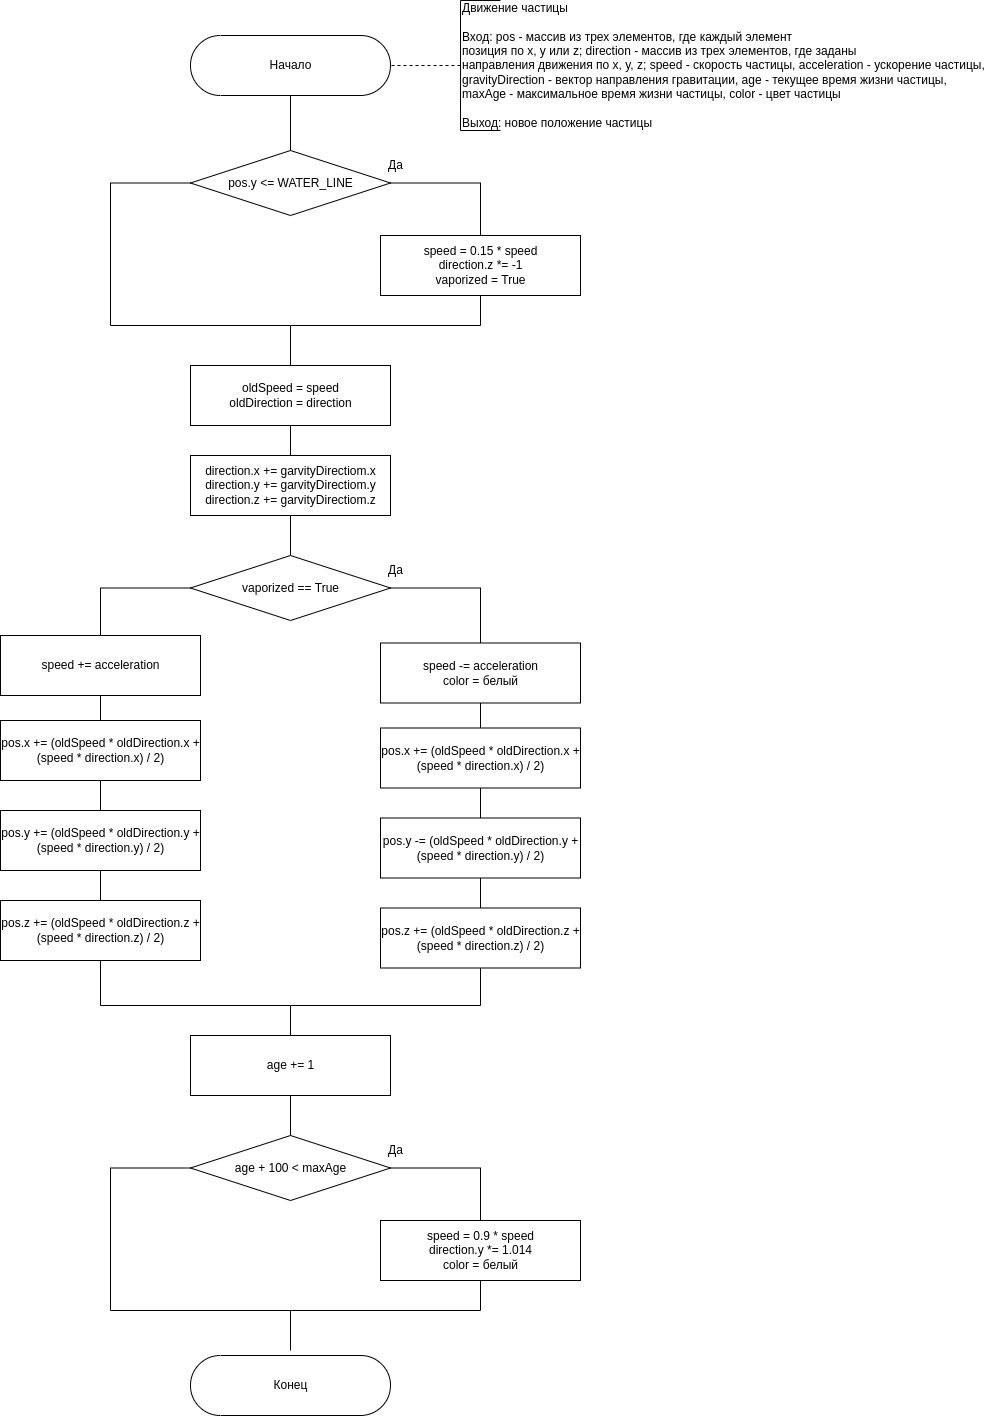

The diagram above was exported from draw.io. Its source (the exported page's mxGraphModel, read from the mxfile embedded in the PNG):
<mxGraphModel dx="1350" dy="803" grid="1" gridSize="10" guides="1" tooltips="1" connect="1" arrows="1" fold="1" page="1" pageScale="1" pageWidth="4681" pageHeight="3300" math="0" shadow="0">
  <root>
    <mxCell id="0" />
    <mxCell id="1" parent="0" />
    <mxCell id="bDXeZHgTQ4lmwak4SAoD-40" style="edgeStyle=orthogonalEdgeStyle;rounded=0;orthogonalLoop=1;jettySize=auto;html=1;exitX=0.5;exitY=0.5;exitDx=0;exitDy=30;exitPerimeter=0;entryX=0.5;entryY=0;entryDx=0;entryDy=0;endArrow=none;endFill=0;" edge="1" parent="1" source="bDXeZHgTQ4lmwak4SAoD-36" target="bDXeZHgTQ4lmwak4SAoD-39">
      <mxGeometry relative="1" as="geometry" />
    </mxCell>
    <mxCell id="bDXeZHgTQ4lmwak4SAoD-36" value="Начало" style="html=1;dashed=0;whitespace=wrap;shape=mxgraph.dfd.start" vertex="1" parent="1">
      <mxGeometry x="880" y="110" width="200" height="60" as="geometry" />
    </mxCell>
    <mxCell id="bDXeZHgTQ4lmwak4SAoD-37" value="" style="edgeStyle=orthogonalEdgeStyle;rounded=0;orthogonalLoop=1;jettySize=auto;html=1;endArrow=none;endFill=0;dashed=1;" edge="1" parent="1" source="bDXeZHgTQ4lmwak4SAoD-38">
      <mxGeometry relative="1" as="geometry">
        <mxPoint x="1080" y="140" as="targetPoint" />
      </mxGeometry>
    </mxCell>
    <mxCell id="bDXeZHgTQ4lmwak4SAoD-38" value="Движение частицы&lt;br&gt;&lt;br&gt;Вход: pos - массив из трех элементов, где каждый элемент&lt;br&gt;позиция по x, y или z; direction - массив из трех элементов, где заданы&lt;br&gt;направления движения по x, y, z; speed - скорость частицы, acceleration - ускорение частицы,&lt;br&gt;gravityDirection - вектор направления гравитации, age - текущее время жизни частицы,&lt;br&gt;maxAge - максимальное время жизни частицы, color - цвет частицы&lt;br&gt;&lt;br&gt;Выход: новое положение частицы" style="html=1;dashed=0;whitespace=wrap;shape=partialRectangle;right=0;align=left;" vertex="1" parent="1">
      <mxGeometry x="1150" y="75" width="40" height="130" as="geometry" />
    </mxCell>
    <mxCell id="bDXeZHgTQ4lmwak4SAoD-41" style="edgeStyle=orthogonalEdgeStyle;rounded=0;orthogonalLoop=1;jettySize=auto;html=1;exitX=1;exitY=0.5;exitDx=0;exitDy=0;endArrow=none;endFill=0;entryX=0.5;entryY=0;entryDx=0;entryDy=0;" edge="1" parent="1" source="bDXeZHgTQ4lmwak4SAoD-39" target="bDXeZHgTQ4lmwak4SAoD-42">
      <mxGeometry relative="1" as="geometry">
        <mxPoint x="1180" y="258" as="targetPoint" />
      </mxGeometry>
    </mxCell>
    <mxCell id="bDXeZHgTQ4lmwak4SAoD-44" style="edgeStyle=orthogonalEdgeStyle;rounded=0;orthogonalLoop=1;jettySize=auto;html=1;exitX=0;exitY=0.5;exitDx=0;exitDy=0;endArrow=none;endFill=0;" edge="1" parent="1" source="bDXeZHgTQ4lmwak4SAoD-39">
      <mxGeometry relative="1" as="geometry">
        <mxPoint x="980" y="400" as="targetPoint" />
        <Array as="points">
          <mxPoint x="800" y="258" />
          <mxPoint x="800" y="400" />
          <mxPoint x="980" y="400" />
        </Array>
      </mxGeometry>
    </mxCell>
    <mxCell id="bDXeZHgTQ4lmwak4SAoD-39" value="pos.y &amp;lt;= WATER_LINE" style="shape=rhombus;html=1;dashed=0;whitespace=wrap;perimeter=rhombusPerimeter;" vertex="1" parent="1">
      <mxGeometry x="880" y="225" width="200" height="65" as="geometry" />
    </mxCell>
    <mxCell id="bDXeZHgTQ4lmwak4SAoD-46" style="edgeStyle=orthogonalEdgeStyle;rounded=0;orthogonalLoop=1;jettySize=auto;html=1;exitX=0.5;exitY=1;exitDx=0;exitDy=0;entryX=0.5;entryY=0;entryDx=0;entryDy=0;endArrow=none;endFill=0;" edge="1" parent="1" source="bDXeZHgTQ4lmwak4SAoD-42" target="bDXeZHgTQ4lmwak4SAoD-45">
      <mxGeometry relative="1" as="geometry">
        <Array as="points">
          <mxPoint x="1170" y="400" />
          <mxPoint x="980" y="400" />
        </Array>
      </mxGeometry>
    </mxCell>
    <mxCell id="bDXeZHgTQ4lmwak4SAoD-42" value="speed = 0.15 * speed&lt;br&gt;direction.z *= -1&lt;br&gt;vaporized = True" style="html=1;dashed=0;whitespace=wrap;" vertex="1" parent="1">
      <mxGeometry x="1070" y="310" width="200" height="60" as="geometry" />
    </mxCell>
    <mxCell id="bDXeZHgTQ4lmwak4SAoD-43" value="Да" style="text;html=1;align=center;verticalAlign=middle;resizable=0;points=[];autosize=1;strokeColor=none;fillColor=none;" vertex="1" parent="1">
      <mxGeometry x="1070" y="230" width="30" height="20" as="geometry" />
    </mxCell>
    <mxCell id="bDXeZHgTQ4lmwak4SAoD-51" style="edgeStyle=orthogonalEdgeStyle;rounded=0;orthogonalLoop=1;jettySize=auto;html=1;exitX=0.5;exitY=1;exitDx=0;exitDy=0;entryX=0.5;entryY=0;entryDx=0;entryDy=0;endArrow=none;endFill=0;" edge="1" parent="1" source="bDXeZHgTQ4lmwak4SAoD-45" target="bDXeZHgTQ4lmwak4SAoD-49">
      <mxGeometry relative="1" as="geometry" />
    </mxCell>
    <mxCell id="bDXeZHgTQ4lmwak4SAoD-45" value="oldSpeed = speed&lt;br&gt;oldDirection = direction" style="html=1;dashed=0;whitespace=wrap;" vertex="1" parent="1">
      <mxGeometry x="880" y="440" width="200" height="60" as="geometry" />
    </mxCell>
    <mxCell id="bDXeZHgTQ4lmwak4SAoD-58" style="edgeStyle=orthogonalEdgeStyle;rounded=0;orthogonalLoop=1;jettySize=auto;html=1;exitX=0.5;exitY=1;exitDx=0;exitDy=0;entryX=0.5;entryY=0;entryDx=0;entryDy=0;endArrow=none;endFill=0;" edge="1" parent="1" source="bDXeZHgTQ4lmwak4SAoD-49" target="bDXeZHgTQ4lmwak4SAoD-55">
      <mxGeometry relative="1" as="geometry" />
    </mxCell>
    <mxCell id="bDXeZHgTQ4lmwak4SAoD-49" value="direction.x += garvityDirectiom.x&lt;br&gt;direction.y += garvityDirectiom.y&lt;br&gt;direction.z += garvityDirectiom.z" style="html=1;dashed=0;whitespace=wrap;" vertex="1" parent="1">
      <mxGeometry x="880" y="530" width="200" height="60" as="geometry" />
    </mxCell>
    <mxCell id="bDXeZHgTQ4lmwak4SAoD-53" style="edgeStyle=orthogonalEdgeStyle;rounded=0;orthogonalLoop=1;jettySize=auto;html=1;exitX=1;exitY=0.5;exitDx=0;exitDy=0;endArrow=none;endFill=0;entryX=0.5;entryY=0;entryDx=0;entryDy=0;" edge="1" parent="1" source="bDXeZHgTQ4lmwak4SAoD-55" target="bDXeZHgTQ4lmwak4SAoD-56">
      <mxGeometry relative="1" as="geometry">
        <mxPoint x="1180" y="663" as="targetPoint" />
      </mxGeometry>
    </mxCell>
    <mxCell id="bDXeZHgTQ4lmwak4SAoD-72" style="edgeStyle=orthogonalEdgeStyle;rounded=0;orthogonalLoop=1;jettySize=auto;html=1;exitX=0;exitY=0.5;exitDx=0;exitDy=0;entryX=0.5;entryY=0;entryDx=0;entryDy=0;endArrow=none;endFill=0;" edge="1" parent="1" source="bDXeZHgTQ4lmwak4SAoD-55" target="bDXeZHgTQ4lmwak4SAoD-66">
      <mxGeometry relative="1" as="geometry" />
    </mxCell>
    <mxCell id="bDXeZHgTQ4lmwak4SAoD-55" value="vaporized == True" style="shape=rhombus;html=1;dashed=0;whitespace=wrap;perimeter=rhombusPerimeter;" vertex="1" parent="1">
      <mxGeometry x="880" y="630" width="200" height="65" as="geometry" />
    </mxCell>
    <mxCell id="bDXeZHgTQ4lmwak4SAoD-60" style="edgeStyle=orthogonalEdgeStyle;rounded=0;orthogonalLoop=1;jettySize=auto;html=1;exitX=0.5;exitY=1;exitDx=0;exitDy=0;entryX=0.5;entryY=0;entryDx=0;entryDy=0;endArrow=none;endFill=0;" edge="1" parent="1" source="bDXeZHgTQ4lmwak4SAoD-56" target="bDXeZHgTQ4lmwak4SAoD-59">
      <mxGeometry relative="1" as="geometry" />
    </mxCell>
    <mxCell id="bDXeZHgTQ4lmwak4SAoD-56" value="speed -= acceleration&lt;br&gt;color = белый" style="html=1;dashed=0;whitespace=wrap;" vertex="1" parent="1">
      <mxGeometry x="1070" y="717.5" width="200" height="60" as="geometry" />
    </mxCell>
    <mxCell id="bDXeZHgTQ4lmwak4SAoD-57" value="Да" style="text;html=1;align=center;verticalAlign=middle;resizable=0;points=[];autosize=1;strokeColor=none;fillColor=none;" vertex="1" parent="1">
      <mxGeometry x="1070" y="635" width="30" height="20" as="geometry" />
    </mxCell>
    <mxCell id="bDXeZHgTQ4lmwak4SAoD-63" style="edgeStyle=orthogonalEdgeStyle;rounded=0;orthogonalLoop=1;jettySize=auto;html=1;exitX=0.5;exitY=1;exitDx=0;exitDy=0;entryX=0.5;entryY=0;entryDx=0;entryDy=0;endArrow=none;endFill=0;" edge="1" parent="1" source="bDXeZHgTQ4lmwak4SAoD-59" target="bDXeZHgTQ4lmwak4SAoD-61">
      <mxGeometry relative="1" as="geometry" />
    </mxCell>
    <mxCell id="bDXeZHgTQ4lmwak4SAoD-59" value="pos.x += (oldSpeed * oldDirection.x +&lt;br&gt;(speed * direction.x) / 2)" style="html=1;dashed=0;whitespace=wrap;" vertex="1" parent="1">
      <mxGeometry x="1070" y="802.5" width="200" height="60" as="geometry" />
    </mxCell>
    <mxCell id="bDXeZHgTQ4lmwak4SAoD-64" style="edgeStyle=orthogonalEdgeStyle;rounded=0;orthogonalLoop=1;jettySize=auto;html=1;exitX=0.5;exitY=1;exitDx=0;exitDy=0;endArrow=none;endFill=0;entryX=0.5;entryY=0;entryDx=0;entryDy=0;" edge="1" parent="1" source="bDXeZHgTQ4lmwak4SAoD-61" target="bDXeZHgTQ4lmwak4SAoD-62">
      <mxGeometry relative="1" as="geometry">
        <mxPoint x="1170" y="962.5" as="targetPoint" />
      </mxGeometry>
    </mxCell>
    <mxCell id="bDXeZHgTQ4lmwak4SAoD-61" value="pos.y -= (oldSpeed * oldDirection.y +&lt;br&gt;(speed * direction.y) / 2)" style="html=1;dashed=0;whitespace=wrap;" vertex="1" parent="1">
      <mxGeometry x="1070" y="892.5" width="200" height="60" as="geometry" />
    </mxCell>
    <mxCell id="bDXeZHgTQ4lmwak4SAoD-75" style="edgeStyle=orthogonalEdgeStyle;rounded=0;orthogonalLoop=1;jettySize=auto;html=1;exitX=0.5;exitY=1;exitDx=0;exitDy=0;endArrow=none;endFill=0;entryX=0.5;entryY=0;entryDx=0;entryDy=0;" edge="1" parent="1" source="bDXeZHgTQ4lmwak4SAoD-62" target="bDXeZHgTQ4lmwak4SAoD-76">
      <mxGeometry relative="1" as="geometry">
        <mxPoint x="950" y="1100" as="targetPoint" />
        <Array as="points">
          <mxPoint x="1170" y="1080" />
          <mxPoint x="980" y="1080" />
        </Array>
      </mxGeometry>
    </mxCell>
    <mxCell id="bDXeZHgTQ4lmwak4SAoD-62" value="pos.z += (oldSpeed * oldDirection.z +&lt;br&gt;(speed * direction.z) / 2)" style="html=1;dashed=0;whitespace=wrap;" vertex="1" parent="1">
      <mxGeometry x="1070" y="982.5" width="200" height="60" as="geometry" />
    </mxCell>
    <mxCell id="bDXeZHgTQ4lmwak4SAoD-65" style="edgeStyle=orthogonalEdgeStyle;rounded=0;orthogonalLoop=1;jettySize=auto;html=1;exitX=0.5;exitY=1;exitDx=0;exitDy=0;entryX=0.5;entryY=0;entryDx=0;entryDy=0;endArrow=none;endFill=0;" edge="1" parent="1" source="bDXeZHgTQ4lmwak4SAoD-66" target="bDXeZHgTQ4lmwak4SAoD-68">
      <mxGeometry relative="1" as="geometry" />
    </mxCell>
    <mxCell id="bDXeZHgTQ4lmwak4SAoD-66" value="speed += acceleration" style="html=1;dashed=0;whitespace=wrap;" vertex="1" parent="1">
      <mxGeometry x="690" y="710" width="200" height="60" as="geometry" />
    </mxCell>
    <mxCell id="bDXeZHgTQ4lmwak4SAoD-67" style="edgeStyle=orthogonalEdgeStyle;rounded=0;orthogonalLoop=1;jettySize=auto;html=1;exitX=0.5;exitY=1;exitDx=0;exitDy=0;entryX=0.5;entryY=0;entryDx=0;entryDy=0;endArrow=none;endFill=0;" edge="1" parent="1" source="bDXeZHgTQ4lmwak4SAoD-68" target="bDXeZHgTQ4lmwak4SAoD-70">
      <mxGeometry relative="1" as="geometry" />
    </mxCell>
    <mxCell id="bDXeZHgTQ4lmwak4SAoD-68" value="pos.x += (oldSpeed * oldDirection.x +&lt;br&gt;(speed * direction.x) / 2)" style="html=1;dashed=0;whitespace=wrap;" vertex="1" parent="1">
      <mxGeometry x="690" y="795" width="200" height="60" as="geometry" />
    </mxCell>
    <mxCell id="bDXeZHgTQ4lmwak4SAoD-69" style="edgeStyle=orthogonalEdgeStyle;rounded=0;orthogonalLoop=1;jettySize=auto;html=1;exitX=0.5;exitY=1;exitDx=0;exitDy=0;endArrow=none;endFill=0;entryX=0.5;entryY=0;entryDx=0;entryDy=0;" edge="1" parent="1" source="bDXeZHgTQ4lmwak4SAoD-70" target="bDXeZHgTQ4lmwak4SAoD-71">
      <mxGeometry relative="1" as="geometry">
        <mxPoint x="790" y="955" as="targetPoint" />
      </mxGeometry>
    </mxCell>
    <mxCell id="bDXeZHgTQ4lmwak4SAoD-70" value="pos.y += (oldSpeed * oldDirection.y +&lt;br&gt;(speed * direction.y) / 2)" style="html=1;dashed=0;whitespace=wrap;" vertex="1" parent="1">
      <mxGeometry x="690" y="885" width="200" height="60" as="geometry" />
    </mxCell>
    <mxCell id="bDXeZHgTQ4lmwak4SAoD-78" style="edgeStyle=orthogonalEdgeStyle;rounded=0;orthogonalLoop=1;jettySize=auto;html=1;exitX=0.5;exitY=1;exitDx=0;exitDy=0;endArrow=none;endFill=0;" edge="1" parent="1" source="bDXeZHgTQ4lmwak4SAoD-71">
      <mxGeometry relative="1" as="geometry">
        <mxPoint x="980" y="1080" as="targetPoint" />
        <Array as="points">
          <mxPoint x="790" y="1080" />
        </Array>
      </mxGeometry>
    </mxCell>
    <mxCell id="bDXeZHgTQ4lmwak4SAoD-71" value="pos.z += (oldSpeed * oldDirection.z +&lt;br&gt;(speed * direction.z) / 2)" style="html=1;dashed=0;whitespace=wrap;" vertex="1" parent="1">
      <mxGeometry x="690" y="975" width="200" height="60" as="geometry" />
    </mxCell>
    <mxCell id="bDXeZHgTQ4lmwak4SAoD-85" style="edgeStyle=orthogonalEdgeStyle;rounded=0;orthogonalLoop=1;jettySize=auto;html=1;exitX=0.5;exitY=1;exitDx=0;exitDy=0;entryX=0.5;entryY=0;entryDx=0;entryDy=0;endArrow=none;endFill=0;" edge="1" parent="1" source="bDXeZHgTQ4lmwak4SAoD-76" target="bDXeZHgTQ4lmwak4SAoD-81">
      <mxGeometry relative="1" as="geometry" />
    </mxCell>
    <mxCell id="bDXeZHgTQ4lmwak4SAoD-76" value="age += 1" style="html=1;dashed=0;whitespace=wrap;" vertex="1" parent="1">
      <mxGeometry x="880" y="1110" width="200" height="60" as="geometry" />
    </mxCell>
    <mxCell id="bDXeZHgTQ4lmwak4SAoD-79" style="edgeStyle=orthogonalEdgeStyle;rounded=0;orthogonalLoop=1;jettySize=auto;html=1;exitX=1;exitY=0.5;exitDx=0;exitDy=0;endArrow=none;endFill=0;entryX=0.5;entryY=0;entryDx=0;entryDy=0;" edge="1" parent="1" source="bDXeZHgTQ4lmwak4SAoD-81" target="bDXeZHgTQ4lmwak4SAoD-83">
      <mxGeometry relative="1" as="geometry">
        <mxPoint x="1180" y="1243" as="targetPoint" />
      </mxGeometry>
    </mxCell>
    <mxCell id="bDXeZHgTQ4lmwak4SAoD-80" style="edgeStyle=orthogonalEdgeStyle;rounded=0;orthogonalLoop=1;jettySize=auto;html=1;exitX=0;exitY=0.5;exitDx=0;exitDy=0;endArrow=none;endFill=0;" edge="1" parent="1" source="bDXeZHgTQ4lmwak4SAoD-81">
      <mxGeometry relative="1" as="geometry">
        <mxPoint x="980" y="1385" as="targetPoint" />
        <Array as="points">
          <mxPoint x="800" y="1243" />
          <mxPoint x="800" y="1385" />
          <mxPoint x="980" y="1385" />
        </Array>
      </mxGeometry>
    </mxCell>
    <mxCell id="bDXeZHgTQ4lmwak4SAoD-81" value="age + 100 &amp;lt; maxAge" style="shape=rhombus;html=1;dashed=0;whitespace=wrap;perimeter=rhombusPerimeter;" vertex="1" parent="1">
      <mxGeometry x="880" y="1210" width="200" height="65" as="geometry" />
    </mxCell>
    <mxCell id="bDXeZHgTQ4lmwak4SAoD-82" style="edgeStyle=orthogonalEdgeStyle;rounded=0;orthogonalLoop=1;jettySize=auto;html=1;exitX=0.5;exitY=1;exitDx=0;exitDy=0;entryX=0.5;entryY=0;entryDx=0;entryDy=0;endArrow=none;endFill=0;" edge="1" parent="1" source="bDXeZHgTQ4lmwak4SAoD-83">
      <mxGeometry relative="1" as="geometry">
        <mxPoint x="980" y="1425" as="targetPoint" />
        <Array as="points">
          <mxPoint x="1170" y="1385" />
          <mxPoint x="980" y="1385" />
        </Array>
      </mxGeometry>
    </mxCell>
    <mxCell id="bDXeZHgTQ4lmwak4SAoD-83" value="speed = 0.9 * speed&lt;br&gt;direction.y *= 1.014&lt;br&gt;color = белый" style="html=1;dashed=0;whitespace=wrap;" vertex="1" parent="1">
      <mxGeometry x="1070" y="1295" width="200" height="60" as="geometry" />
    </mxCell>
    <mxCell id="bDXeZHgTQ4lmwak4SAoD-84" value="Да" style="text;html=1;align=center;verticalAlign=middle;resizable=0;points=[];autosize=1;strokeColor=none;fillColor=none;" vertex="1" parent="1">
      <mxGeometry x="1070" y="1215" width="30" height="20" as="geometry" />
    </mxCell>
    <mxCell id="bDXeZHgTQ4lmwak4SAoD-86" value="Конец" style="html=1;dashed=0;whitespace=wrap;shape=mxgraph.dfd.start" vertex="1" parent="1">
      <mxGeometry x="880" y="1430" width="200" height="60" as="geometry" />
    </mxCell>
  </root>
</mxGraphModel>